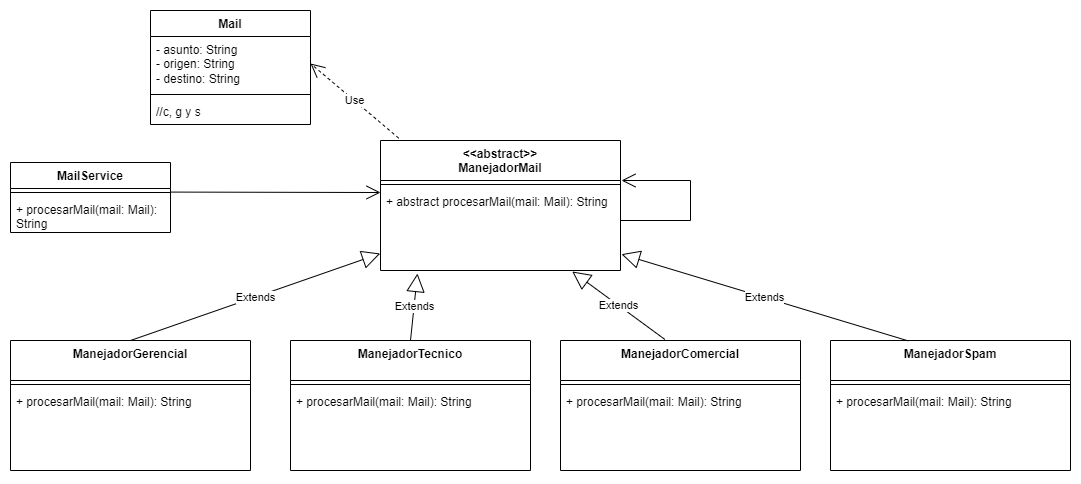

The diagram above was exported from draw.io. Its source (the exported page's mxGraphModel, read from the mxfile embedded in the PNG):
<mxGraphModel dx="2140" dy="557" grid="1" gridSize="10" guides="1" tooltips="1" connect="1" arrows="1" fold="1" page="1" pageScale="1" pageWidth="850" pageHeight="1100" math="0" shadow="0">
  <root>
    <mxCell id="0" />
    <mxCell id="1" parent="0" />
    <mxCell id="5OoS-eOJEPmYQjcaWUW--1" value="Mail" style="swimlane;fontStyle=1;align=center;verticalAlign=top;childLayout=stackLayout;horizontal=1;startSize=26;horizontalStack=0;resizeParent=1;resizeParentMax=0;resizeLast=0;collapsible=1;marginBottom=0;whiteSpace=wrap;html=1;" parent="1" vertex="1">
      <mxGeometry x="110" y="90" width="160" height="114" as="geometry" />
    </mxCell>
    <mxCell id="5OoS-eOJEPmYQjcaWUW--2" value="- asunto: String&lt;br&gt;- origen: String&lt;br&gt;- destino: String" style="text;strokeColor=none;fillColor=none;align=left;verticalAlign=top;spacingLeft=4;spacingRight=4;overflow=hidden;rotatable=0;points=[[0,0.5],[1,0.5]];portConstraint=eastwest;whiteSpace=wrap;html=1;" parent="5OoS-eOJEPmYQjcaWUW--1" vertex="1">
      <mxGeometry y="26" width="160" height="54" as="geometry" />
    </mxCell>
    <mxCell id="5OoS-eOJEPmYQjcaWUW--3" value="" style="line;strokeWidth=1;fillColor=none;align=left;verticalAlign=middle;spacingTop=-1;spacingLeft=3;spacingRight=3;rotatable=0;labelPosition=right;points=[];portConstraint=eastwest;strokeColor=inherit;" parent="5OoS-eOJEPmYQjcaWUW--1" vertex="1">
      <mxGeometry y="80" width="160" height="8" as="geometry" />
    </mxCell>
    <mxCell id="5OoS-eOJEPmYQjcaWUW--4" value="//c, g y s" style="text;strokeColor=none;fillColor=none;align=left;verticalAlign=top;spacingLeft=4;spacingRight=4;overflow=hidden;rotatable=0;points=[[0,0.5],[1,0.5]];portConstraint=eastwest;whiteSpace=wrap;html=1;" parent="5OoS-eOJEPmYQjcaWUW--1" vertex="1">
      <mxGeometry y="88" width="160" height="26" as="geometry" />
    </mxCell>
    <mxCell id="5OoS-eOJEPmYQjcaWUW--5" value="&amp;lt;&amp;lt;abstract&amp;gt;&amp;gt;&lt;br&gt;ManejadorMail" style="swimlane;fontStyle=1;align=center;verticalAlign=top;childLayout=stackLayout;horizontal=1;startSize=40;horizontalStack=0;resizeParent=1;resizeParentMax=0;resizeLast=0;collapsible=1;marginBottom=0;whiteSpace=wrap;html=1;" parent="1" vertex="1">
      <mxGeometry x="340" y="220" width="240" height="130" as="geometry" />
    </mxCell>
    <mxCell id="5OoS-eOJEPmYQjcaWUW--7" value="" style="line;strokeWidth=1;fillColor=none;align=left;verticalAlign=middle;spacingTop=-1;spacingLeft=3;spacingRight=3;rotatable=0;labelPosition=right;points=[];portConstraint=eastwest;strokeColor=inherit;" parent="5OoS-eOJEPmYQjcaWUW--5" vertex="1">
      <mxGeometry y="40" width="240" height="8" as="geometry" />
    </mxCell>
    <mxCell id="5OoS-eOJEPmYQjcaWUW--8" value="+ abstract procesarMail(mail: Mail): String" style="text;strokeColor=none;fillColor=none;align=left;verticalAlign=top;spacingLeft=4;spacingRight=4;overflow=hidden;rotatable=0;points=[[0,0.5],[1,0.5]];portConstraint=eastwest;whiteSpace=wrap;html=1;" parent="5OoS-eOJEPmYQjcaWUW--5" vertex="1">
      <mxGeometry y="48" width="240" height="82" as="geometry" />
    </mxCell>
    <mxCell id="5OoS-eOJEPmYQjcaWUW--9" value="" style="endArrow=open;endFill=1;endSize=12;html=1;rounded=0;" parent="1" edge="1">
      <mxGeometry width="160" relative="1" as="geometry">
        <mxPoint x="580" y="300" as="sourcePoint" />
        <mxPoint x="581" y="260" as="targetPoint" />
        <Array as="points">
          <mxPoint x="650" y="300" />
          <mxPoint x="650" y="260" />
        </Array>
      </mxGeometry>
    </mxCell>
    <mxCell id="5OoS-eOJEPmYQjcaWUW--10" value="Use" style="endArrow=open;endSize=12;dashed=1;html=1;rounded=0;entryX=1;entryY=0.5;entryDx=0;entryDy=0;exitX=0.076;exitY=-0.018;exitDx=0;exitDy=0;exitPerimeter=0;" parent="1" source="5OoS-eOJEPmYQjcaWUW--5" target="5OoS-eOJEPmYQjcaWUW--2" edge="1">
      <mxGeometry width="160" relative="1" as="geometry">
        <mxPoint x="360" y="290" as="sourcePoint" />
        <mxPoint x="520" y="290" as="targetPoint" />
      </mxGeometry>
    </mxCell>
    <mxCell id="5OoS-eOJEPmYQjcaWUW--15" value="ManejadorGerencial" style="swimlane;fontStyle=1;align=center;verticalAlign=top;childLayout=stackLayout;horizontal=1;startSize=40;horizontalStack=0;resizeParent=1;resizeParentMax=0;resizeLast=0;collapsible=1;marginBottom=0;whiteSpace=wrap;html=1;" parent="1" vertex="1">
      <mxGeometry x="-30" y="420" width="240" height="130" as="geometry" />
    </mxCell>
    <mxCell id="5OoS-eOJEPmYQjcaWUW--16" value="" style="line;strokeWidth=1;fillColor=none;align=left;verticalAlign=middle;spacingTop=-1;spacingLeft=3;spacingRight=3;rotatable=0;labelPosition=right;points=[];portConstraint=eastwest;strokeColor=inherit;" parent="5OoS-eOJEPmYQjcaWUW--15" vertex="1">
      <mxGeometry y="40" width="240" height="8" as="geometry" />
    </mxCell>
    <mxCell id="5OoS-eOJEPmYQjcaWUW--17" value="+ procesarMail(mail: Mail): String" style="text;strokeColor=none;fillColor=none;align=left;verticalAlign=top;spacingLeft=4;spacingRight=4;overflow=hidden;rotatable=0;points=[[0,0.5],[1,0.5]];portConstraint=eastwest;whiteSpace=wrap;html=1;" parent="5OoS-eOJEPmYQjcaWUW--15" vertex="1">
      <mxGeometry y="48" width="240" height="82" as="geometry" />
    </mxCell>
    <mxCell id="5OoS-eOJEPmYQjcaWUW--18" value="ManejadorTecnico" style="swimlane;fontStyle=1;align=center;verticalAlign=top;childLayout=stackLayout;horizontal=1;startSize=40;horizontalStack=0;resizeParent=1;resizeParentMax=0;resizeLast=0;collapsible=1;marginBottom=0;whiteSpace=wrap;html=1;" parent="1" vertex="1">
      <mxGeometry x="250" y="420" width="240" height="130" as="geometry" />
    </mxCell>
    <mxCell id="5OoS-eOJEPmYQjcaWUW--19" value="" style="line;strokeWidth=1;fillColor=none;align=left;verticalAlign=middle;spacingTop=-1;spacingLeft=3;spacingRight=3;rotatable=0;labelPosition=right;points=[];portConstraint=eastwest;strokeColor=inherit;" parent="5OoS-eOJEPmYQjcaWUW--18" vertex="1">
      <mxGeometry y="40" width="240" height="8" as="geometry" />
    </mxCell>
    <mxCell id="5OoS-eOJEPmYQjcaWUW--20" value="+ procesarMail(mail: Mail): String" style="text;strokeColor=none;fillColor=none;align=left;verticalAlign=top;spacingLeft=4;spacingRight=4;overflow=hidden;rotatable=0;points=[[0,0.5],[1,0.5]];portConstraint=eastwest;whiteSpace=wrap;html=1;" parent="5OoS-eOJEPmYQjcaWUW--18" vertex="1">
      <mxGeometry y="48" width="240" height="82" as="geometry" />
    </mxCell>
    <mxCell id="5OoS-eOJEPmYQjcaWUW--21" value="ManejadorComercial" style="swimlane;fontStyle=1;align=center;verticalAlign=top;childLayout=stackLayout;horizontal=1;startSize=40;horizontalStack=0;resizeParent=1;resizeParentMax=0;resizeLast=0;collapsible=1;marginBottom=0;whiteSpace=wrap;html=1;" parent="1" vertex="1">
      <mxGeometry x="520" y="420" width="240" height="130" as="geometry" />
    </mxCell>
    <mxCell id="5OoS-eOJEPmYQjcaWUW--22" value="" style="line;strokeWidth=1;fillColor=none;align=left;verticalAlign=middle;spacingTop=-1;spacingLeft=3;spacingRight=3;rotatable=0;labelPosition=right;points=[];portConstraint=eastwest;strokeColor=inherit;" parent="5OoS-eOJEPmYQjcaWUW--21" vertex="1">
      <mxGeometry y="40" width="240" height="8" as="geometry" />
    </mxCell>
    <mxCell id="5OoS-eOJEPmYQjcaWUW--23" value="+ procesarMail(mail: Mail): String" style="text;strokeColor=none;fillColor=none;align=left;verticalAlign=top;spacingLeft=4;spacingRight=4;overflow=hidden;rotatable=0;points=[[0,0.5],[1,0.5]];portConstraint=eastwest;whiteSpace=wrap;html=1;" parent="5OoS-eOJEPmYQjcaWUW--21" vertex="1">
      <mxGeometry y="48" width="240" height="82" as="geometry" />
    </mxCell>
    <mxCell id="5OoS-eOJEPmYQjcaWUW--24" value="ManejadorSpam" style="swimlane;fontStyle=1;align=center;verticalAlign=top;childLayout=stackLayout;horizontal=1;startSize=40;horizontalStack=0;resizeParent=1;resizeParentMax=0;resizeLast=0;collapsible=1;marginBottom=0;whiteSpace=wrap;html=1;" parent="1" vertex="1">
      <mxGeometry x="790" y="420" width="240" height="130" as="geometry" />
    </mxCell>
    <mxCell id="5OoS-eOJEPmYQjcaWUW--25" value="" style="line;strokeWidth=1;fillColor=none;align=left;verticalAlign=middle;spacingTop=-1;spacingLeft=3;spacingRight=3;rotatable=0;labelPosition=right;points=[];portConstraint=eastwest;strokeColor=inherit;" parent="5OoS-eOJEPmYQjcaWUW--24" vertex="1">
      <mxGeometry y="40" width="240" height="8" as="geometry" />
    </mxCell>
    <mxCell id="5OoS-eOJEPmYQjcaWUW--26" value="+ procesarMail(mail: Mail): String" style="text;strokeColor=none;fillColor=none;align=left;verticalAlign=top;spacingLeft=4;spacingRight=4;overflow=hidden;rotatable=0;points=[[0,0.5],[1,0.5]];portConstraint=eastwest;whiteSpace=wrap;html=1;" parent="5OoS-eOJEPmYQjcaWUW--24" vertex="1">
      <mxGeometry y="48" width="240" height="82" as="geometry" />
    </mxCell>
    <mxCell id="5OoS-eOJEPmYQjcaWUW--27" value="Extends" style="endArrow=block;endSize=16;endFill=0;html=1;rounded=0;entryX=-0.001;entryY=0.793;entryDx=0;entryDy=0;exitX=0.5;exitY=0;exitDx=0;exitDy=0;entryPerimeter=0;" parent="1" source="5OoS-eOJEPmYQjcaWUW--15" target="5OoS-eOJEPmYQjcaWUW--8" edge="1">
      <mxGeometry width="160" relative="1" as="geometry">
        <mxPoint x="90" y="410" as="sourcePoint" />
        <mxPoint x="250" y="410" as="targetPoint" />
      </mxGeometry>
    </mxCell>
    <mxCell id="5OoS-eOJEPmYQjcaWUW--28" value="Extends" style="endArrow=block;endSize=16;endFill=0;html=1;rounded=0;entryX=0.154;entryY=1.037;entryDx=0;entryDy=0;exitX=0.5;exitY=0;exitDx=0;exitDy=0;entryPerimeter=0;" parent="1" source="5OoS-eOJEPmYQjcaWUW--18" target="5OoS-eOJEPmYQjcaWUW--8" edge="1">
      <mxGeometry width="160" relative="1" as="geometry">
        <mxPoint x="100" y="430" as="sourcePoint" />
        <mxPoint x="350" y="319" as="targetPoint" />
      </mxGeometry>
    </mxCell>
    <mxCell id="5OoS-eOJEPmYQjcaWUW--29" value="Extends" style="endArrow=block;endSize=16;endFill=0;html=1;rounded=0;entryX=0.799;entryY=1.012;entryDx=0;entryDy=0;exitX=0.435;exitY=-0.008;exitDx=0;exitDy=0;exitPerimeter=0;entryPerimeter=0;" parent="1" source="5OoS-eOJEPmYQjcaWUW--21" target="5OoS-eOJEPmYQjcaWUW--8" edge="1">
      <mxGeometry width="160" relative="1" as="geometry">
        <mxPoint x="110" y="440" as="sourcePoint" />
        <mxPoint x="360" y="329" as="targetPoint" />
      </mxGeometry>
    </mxCell>
    <mxCell id="5OoS-eOJEPmYQjcaWUW--30" value="Extends" style="endArrow=block;endSize=16;endFill=0;html=1;rounded=0;entryX=1.004;entryY=0.801;entryDx=0;entryDy=0;exitX=0.324;exitY=0.003;exitDx=0;exitDy=0;exitPerimeter=0;entryPerimeter=0;" parent="1" source="5OoS-eOJEPmYQjcaWUW--24" target="5OoS-eOJEPmYQjcaWUW--8" edge="1">
      <mxGeometry width="160" relative="1" as="geometry">
        <mxPoint x="120" y="450" as="sourcePoint" />
        <mxPoint x="370" y="339" as="targetPoint" />
      </mxGeometry>
    </mxCell>
    <mxCell id="5OoS-eOJEPmYQjcaWUW--31" value="MailService" style="swimlane;fontStyle=1;align=center;verticalAlign=top;childLayout=stackLayout;horizontal=1;startSize=26;horizontalStack=0;resizeParent=1;resizeParentMax=0;resizeLast=0;collapsible=1;marginBottom=0;whiteSpace=wrap;html=1;" parent="1" vertex="1">
      <mxGeometry x="-30" y="242" width="160" height="70" as="geometry" />
    </mxCell>
    <mxCell id="5OoS-eOJEPmYQjcaWUW--33" value="" style="line;strokeWidth=1;fillColor=none;align=left;verticalAlign=middle;spacingTop=-1;spacingLeft=3;spacingRight=3;rotatable=0;labelPosition=right;points=[];portConstraint=eastwest;strokeColor=inherit;" parent="5OoS-eOJEPmYQjcaWUW--31" vertex="1">
      <mxGeometry y="26" width="160" height="8" as="geometry" />
    </mxCell>
    <mxCell id="5OoS-eOJEPmYQjcaWUW--34" value="+ procesarMail(mail: Mail): String" style="text;strokeColor=none;fillColor=none;align=left;verticalAlign=top;spacingLeft=4;spacingRight=4;overflow=hidden;rotatable=0;points=[[0,0.5],[1,0.5]];portConstraint=eastwest;whiteSpace=wrap;html=1;" parent="5OoS-eOJEPmYQjcaWUW--31" vertex="1">
      <mxGeometry y="34" width="160" height="36" as="geometry" />
    </mxCell>
    <mxCell id="5OoS-eOJEPmYQjcaWUW--35" value="" style="endArrow=open;endFill=1;endSize=12;html=1;rounded=0;" parent="1" edge="1">
      <mxGeometry width="160" relative="1" as="geometry">
        <mxPoint x="130" y="271.58" as="sourcePoint" />
        <mxPoint x="340" y="272" as="targetPoint" />
      </mxGeometry>
    </mxCell>
  </root>
</mxGraphModel>